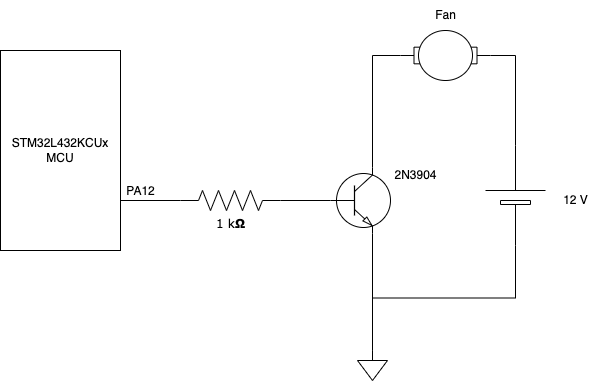

The diagram above was exported from draw.io. Its source (the exported page's mxGraphModel, read from the mxfile embedded in the PNG):
<mxGraphModel dx="946" dy="614" grid="1" gridSize="10" guides="1" tooltips="1" connect="1" arrows="1" fold="1" page="1" pageScale="1" pageWidth="1100" pageHeight="850" background="none" math="0" shadow="0">
  <root>
    <mxCell id="0" />
    <mxCell id="1" parent="0" />
    <mxCell id="UPpbst-nt3FCFpIRUSzL-2" style="edgeStyle=orthogonalEdgeStyle;rounded=0;orthogonalLoop=1;jettySize=auto;html=1;exitX=0;exitY=0.5;exitDx=0;exitDy=0;exitPerimeter=0;entryX=1;entryY=0.75;entryDx=0;entryDy=0;endArrow=none;endFill=0;" edge="1" parent="1" source="1cb643a89b7d889d-5" target="UPpbst-nt3FCFpIRUSzL-1">
      <mxGeometry relative="1" as="geometry" />
    </mxCell>
    <mxCell id="UPpbst-nt3FCFpIRUSzL-8" style="edgeStyle=orthogonalEdgeStyle;rounded=0;orthogonalLoop=1;jettySize=auto;html=1;exitX=1;exitY=0.5;exitDx=0;exitDy=0;exitPerimeter=0;entryX=0;entryY=0.5;entryDx=0;entryDy=0;entryPerimeter=0;fontSize=12;fontColor=default;endArrow=none;endFill=0;" edge="1" parent="1" source="1cb643a89b7d889d-5" target="UPpbst-nt3FCFpIRUSzL-7">
      <mxGeometry relative="1" as="geometry" />
    </mxCell>
    <mxCell id="1cb643a89b7d889d-5" value="1 k&lt;b style=&quot;font-size: 12px;&quot;&gt;Ω&lt;/b&gt;" style="verticalLabelPosition=bottom;shadow=0;dashed=0;align=center;html=1;verticalAlign=top;strokeWidth=1;shape=mxgraph.electrical.resistors.resistor_2;rounded=1;comic=0;labelBackgroundColor=none;fontFamily=Verdana;fontSize=12;fontColor=default;" parent="1" vertex="1">
      <mxGeometry x="340" y="260" width="100" height="20" as="geometry" />
    </mxCell>
    <mxCell id="UPpbst-nt3FCFpIRUSzL-1" value="STM32L432KCUx&lt;br&gt;MCU" style="rounded=0;whiteSpace=wrap;html=1;" vertex="1" parent="1">
      <mxGeometry x="160" y="120" width="120" height="200" as="geometry" />
    </mxCell>
    <mxCell id="UPpbst-nt3FCFpIRUSzL-7" value="" style="verticalLabelPosition=bottom;shadow=0;dashed=0;align=center;html=1;verticalAlign=top;shape=mxgraph.electrical.transistors.npn_transistor_1;fontSize=12;fontColor=default;" vertex="1" parent="1">
      <mxGeometry x="490" y="235" width="60" height="70" as="geometry" />
    </mxCell>
    <mxCell id="UPpbst-nt3FCFpIRUSzL-12" style="edgeStyle=orthogonalEdgeStyle;rounded=0;orthogonalLoop=1;jettySize=auto;html=1;exitX=0;exitY=0.5;exitDx=0;exitDy=0;exitPerimeter=0;entryX=0.5;entryY=0;entryDx=0;entryDy=0;entryPerimeter=0;fontSize=12;fontColor=default;endArrow=none;endFill=0;" edge="1" parent="1" source="UPpbst-nt3FCFpIRUSzL-9" target="UPpbst-nt3FCFpIRUSzL-10">
      <mxGeometry relative="1" as="geometry" />
    </mxCell>
    <mxCell id="UPpbst-nt3FCFpIRUSzL-9" value="" style="verticalLabelPosition=top;shadow=0;dashed=0;align=center;fillColor=default;html=1;verticalAlign=bottom;strokeWidth=1;shape=mxgraph.electrical.miscellaneous.monocell_battery;rounded=1;comic=0;labelBackgroundColor=none;fontFamily=Verdana;fontSize=12;flipH=1;rotation=90;labelPosition=center;" vertex="1" parent="1">
      <mxGeometry x="625" y="235" width="100" height="60" as="geometry" />
    </mxCell>
    <mxCell id="UPpbst-nt3FCFpIRUSzL-11" style="edgeStyle=orthogonalEdgeStyle;rounded=0;orthogonalLoop=1;jettySize=auto;html=1;exitX=0.5;exitY=0;exitDx=0;exitDy=0;exitPerimeter=0;entryX=0.7;entryY=1;entryDx=0;entryDy=0;entryPerimeter=0;fontSize=12;fontColor=default;endArrow=none;endFill=0;" edge="1" parent="1" source="UPpbst-nt3FCFpIRUSzL-10" target="UPpbst-nt3FCFpIRUSzL-7">
      <mxGeometry relative="1" as="geometry" />
    </mxCell>
    <mxCell id="UPpbst-nt3FCFpIRUSzL-10" value="" style="pointerEvents=1;verticalLabelPosition=bottom;shadow=0;dashed=0;align=center;html=1;verticalAlign=top;shape=mxgraph.electrical.signal_sources.signal_ground;fontSize=12;fontColor=default;" vertex="1" parent="1">
      <mxGeometry x="517" y="420" width="30" height="30" as="geometry" />
    </mxCell>
    <mxCell id="UPpbst-nt3FCFpIRUSzL-14" style="edgeStyle=orthogonalEdgeStyle;rounded=0;orthogonalLoop=1;jettySize=auto;html=1;exitX=1;exitY=0.5;exitDx=0;exitDy=0;exitPerimeter=0;entryX=1;entryY=0.5;entryDx=0;entryDy=0;entryPerimeter=0;fontSize=12;fontColor=default;endArrow=none;endFill=0;" edge="1" parent="1" source="UPpbst-nt3FCFpIRUSzL-13" target="UPpbst-nt3FCFpIRUSzL-9">
      <mxGeometry relative="1" as="geometry" />
    </mxCell>
    <mxCell id="UPpbst-nt3FCFpIRUSzL-15" style="edgeStyle=orthogonalEdgeStyle;rounded=0;orthogonalLoop=1;jettySize=auto;html=1;exitX=0;exitY=0.5;exitDx=0;exitDy=0;exitPerimeter=0;entryX=0.7;entryY=0;entryDx=0;entryDy=0;entryPerimeter=0;fontSize=12;fontColor=default;endArrow=none;endFill=0;" edge="1" parent="1" source="UPpbst-nt3FCFpIRUSzL-13" target="UPpbst-nt3FCFpIRUSzL-7">
      <mxGeometry relative="1" as="geometry" />
    </mxCell>
    <mxCell id="UPpbst-nt3FCFpIRUSzL-13" value="" style="shape=mxgraph.electrical.electro-mechanical.motor_2;html=1;shadow=0;dashed=0;align=center;fontSize=30;strokeWidth=1;fontColor=default;" vertex="1" parent="1">
      <mxGeometry x="560" y="100" width="90" height="50" as="geometry" />
    </mxCell>
    <mxCell id="UPpbst-nt3FCFpIRUSzL-16" value="12 V" style="text;html=1;align=center;verticalAlign=middle;resizable=0;points=[];autosize=1;strokeColor=none;fillColor=none;fontSize=12;fontColor=default;" vertex="1" parent="1">
      <mxGeometry x="710" y="255" width="50" height="30" as="geometry" />
    </mxCell>
    <mxCell id="UPpbst-nt3FCFpIRUSzL-17" value="Fan" style="text;html=1;align=center;verticalAlign=middle;resizable=0;points=[];autosize=1;strokeColor=none;fillColor=none;fontSize=12;fontColor=default;" vertex="1" parent="1">
      <mxGeometry x="585" y="70" width="40" height="30" as="geometry" />
    </mxCell>
    <mxCell id="UPpbst-nt3FCFpIRUSzL-18" value="2N3904" style="text;html=1;align=center;verticalAlign=middle;resizable=0;points=[];autosize=1;strokeColor=none;fillColor=none;fontSize=12;fontColor=default;" vertex="1" parent="1">
      <mxGeometry x="540" y="230" width="70" height="30" as="geometry" />
    </mxCell>
    <mxCell id="UPpbst-nt3FCFpIRUSzL-19" value="PA12" style="text;html=1;align=center;verticalAlign=middle;resizable=0;points=[];autosize=1;strokeColor=none;fillColor=none;fontSize=12;fontColor=default;" vertex="1" parent="1">
      <mxGeometry x="275" y="246" width="50" height="30" as="geometry" />
    </mxCell>
  </root>
</mxGraphModel>